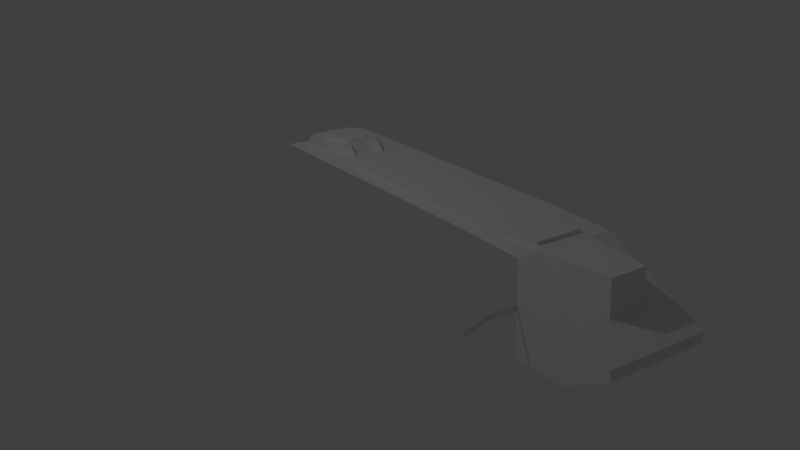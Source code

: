 # Source: ship.blend  (saved by Blender 2.76.0; exported with 4.5.12 LTS)
import bpy
from mathutils import Matrix  # noqa: F401  (used for matrix-valued properties, if any)

bpy.ops.wm.read_factory_settings(use_empty=True)
scene = bpy.context.scene
scene.name = 'Scene'

# ---- collections
col_collection_1 = bpy.data.collections.new('Collection 1'); scene.collection.children.link(col_collection_1)

# ---- world
world_world = bpy.data.worlds.new('World'); scene.world = world_world
world_world.color = (0.05088, 0.05088, 0.05088)
world_world.use_sun_shadow = False
world_world.sun_shadow_jitter_overblur = 0.0
world_world.cycles.sampling_method = 'MANUAL'
world_world.cycles.sample_map_resolution = 256

# ---- cameras
cam_camera = bpy.data.cameras.new('Camera')
cam_camera.clip_end = 100.0
cam_camera.lens = 35.0
cam_camera.sensor_width = 32.0
cam_camera.sensor_height = 18.0
cam_camera.ortho_scale = 7.314
cam_camera.dof.focus_distance = 0.0
cam_camera.dof.aperture_fstop = 128.0

# ---- lights
light_lamp = bpy.data.lights.new('Lamp', 'POINT')
light_lamp.transmission_factor = 0.0
light_lamp.cutoff_distance = 30.0
light_lamp.energy = 100.0
light_lamp.shadow_buffer_clip_start = 1.001
light_lamp.shadow_soft_size = 0.1
light_lamp.shadow_maximum_resolution = 0.006
light_lamp.use_absolute_resolution = True
light_lamp.cycles.use_multiple_importance_sampling = False

# ---- meshes
me_plane = bpy.data.meshes.new('Plane')
me_plane.from_pydata([(0.4791, 3.327, 0.6782), (0.475, 4.29, 0.2049), (0.475, 4.293, 0.1087), (0.0, 4.296, 0.2049), (0.2211, 3.249, 0.6938), (0.1725, 3.962, 0.6813), (0.3645, 2.881, 0.6938), (0.0, 0.7024, 0.6938), (0.4822, 2.739, 0.6938), (0.7175, 2.779, 2.143e-12), (0.7143, 2.596, 2.143e-12), (0.9782, 2.299, 2.143e-12), (0.2642, 3.329, 0.6777), (0.2211, 3.249, 0.6938), (0.3278, 2.763, 0.6938), (0.9816, 0.7762, 2.143e-12), (0.7475, 0.5708, 2.143e-12), (0.7463, -0.5817, 4.86e-10), (0.3243, 0.8166, 0.6938), (0.2318, 0.7031, 0.6938), (0.4825, -0.5302, 0.6938), (0.7037, -0.5275, -1.073e-09), (0.0, -0.2671, 0.7731), (0.4825, -0.3017, 0.6938), (0.1987, -0.2661, 0.6938), (0.1987, -0.2661, 0.7731), (0.3219, -0.1509, 0.7731), (0.3187, 0.06186, 0.7731), (0.1619, 0.4362, 0.7731), (0.1043, 0.3322, 0.7731), (0.1027, 0.4058, 0.6938), (0.0, 0.4034, 0.6938), (0.1603, 0.513, 0.6938), (0.1955, 0.4394, 0.6938), (0.1955, 0.4394, 0.6938), (1.211, -0.7445, 4.86e-10), (1.29, -0.7445, 4.86e-10), (1.304, -0.5156, 4.86e-10), (1.529, -0.3498, 4.86e-10), (2.581, -0.3498, 4.86e-10), (2.597, -3.817, 5.007e-10), (2.175, -3.833, 0.321), (1.48, -3.839, 0.321), (1.296, -3.845, -4.823e-10), (1.3, -3.526, 1.279), (2.184, -0.8445, 0.321), (2.581, -0.5626, -3.245e-10), (1.48, -0.8378, 0.321), (2.17, -0.75, 0.2535), (2.511, -0.5081, 1.734e-09), (2.508, -0.3837, 1.734e-09), (1.624, -0.3791, 1.734e-09), (1.38, -0.5358, 1.734e-09), (1.377, -0.6947, 1.734e-09), (1.479, -0.7454, 0.2535), (0.0, 3.249, 0.6938), (1.261, -3.549, 1.279), (1.266, -3.651, -5.649e-10), (0.7131, -3.989, -5.649e-10), (0.0, -3.987, -5.649e-10), (0.0, -0.3344, 1.279), (1.48, -1.186, 1.279), (1.642, -1.301, 1.279), (1.653, -3.434, 1.279), (1.291, -1.048, 1.279), (0.686, -0.3485, 1.279), (0.1824, 0.5188, 0.6938), (0.1347, 0.6666, 0.6938), (0.0, 0.6689, 0.6938), (0.0, 0.3322, 0.7731), (0.121, 0.3016, 0.7731), (0.0, -0.3017, 0.6938), (0.2043, 0.108, 0.7731), (0.2043, -0.03523, 0.7731), (0.0, -0.03329, 0.7731), (0.6869, -3.865, 1.279), (0.0, -3.865, 1.279), (2.17, -0.75, 0.2535), (0.4825, -3.892, 0.6938), (0.7131, -3.989, -5.649e-10), (0.4823, -3.988, -5.649e-10), (0.1705, 3.972, 0.3572), (0.1702, 4.293, 0.2049), (0.475, 3.844, -0.1485), (0.475, 3.337, -0.1511), (0.0, 3.964, 0.6813), (0.0, 4.293, 0.1087), (0.0, 3.844, -0.1485), (0.0, 3.972, 0.3572), (0.0, 3.329, 0.6777), (0.0, 3.337, -0.1511), (0.0, 0.7024, 0.722), (0.2211, 3.249, 0.722), (0.3278, 2.763, 0.722), (0.3243, 0.8166, 0.722), (0.2318, 0.7031, 0.722), (0.0, 3.249, 0.722), (0.121, 0.3016, 0.7731), (0.0, 0.3002, 0.7731), (0.2043, 0.108, 0.7731), (0.2043, -0.03523, 0.7731), (0.0, -0.03329, 0.7731), (0.09625, 0.2759, 0.8071), (0.0, 0.2745, 0.8071), (0.1795, 0.09866, 0.8071), (0.1795, -0.04458, 0.8071), (0.0, -0.04264, 0.8071), (0.3219, -0.1509, 0.6938), (0.3219, -0.1509, 0.6938), (0.3187, 0.06186, 0.6938), (0.0, -0.2671, 0.6938), (0.4825, 0.6666, 0.6938), (0.4825, 0.6666, 0.6938), (0.4822, 2.739, 0.6938), (0.4825, -0.3017, -0.2217), (0.4825, -0.3017, 0.6938), (0.4825, -0.3017, 0.6938), (0.475, 2.689, -0.1459), (0.475, 2.382, 0.09085), (0.475, 1.663, 0.09258), (0.475, 1.526, 0.1842), (0.475, 1.206, 0.179), (0.475, 1.174, 0.1945), (0.475, 0.5705, 0.1911), (0.475, -0.2418, 0.1876), (0.4767, 3.333, 0.3016), (0.4764, 3.334, 0.2522), (0.4781, 3.33, 0.4709), (0.7479, 3.333, 0.2966), (0.7477, 3.334, 0.2472), (0.9868, 3.333, 0.217), (0.9866, 3.334, 0.1675)], [(13, 4), (9, 10), (10, 11), (4, 14), (11, 15), (15, 16), (16, 17), (10, 16), (20, 21), (17, 21), (20, 23), (17, 35), (35, 36), (36, 37), (37, 38), (38, 39), (46, 40), (40, 41), (41, 42), (42, 43), (36, 43), (41, 45), (39, 46), (45, 46), (45, 47), (36, 47), (45, 48), (48, 49), (49, 50), (50, 51), (51, 52), (52, 53), (53, 54), (44, 56), (56, 57), (57, 58), (80, 59), (42, 47), (61, 62), (62, 63), (44, 63), (61, 64), (44, 64), (64, 65), (56, 75), (75, 76), (60, 65), (48, 77), (48, 54), (20, 78), (58, 79), (58, 80), (78, 80), (107, 108), (8, 113), (23, 114), (23, 115), (115, 116), (84, 117), (117, 118), (118, 119), (119, 120), (120, 121), (121, 122), (122, 123), (123, 124)], [(83, 87, 86, 2), (2, 86, 3, 82, 1), (3, 88, 81, 82), (88, 85, 5, 81), (12, 81, 5), (12, 5, 85, 89), (1, 82, 81, 12, 0), (83, 2, 1, 0, 127, 125, 126, 84), (84, 90, 87, 83), (18, 14, 93, 94), (13, 14, 93, 92), (7, 19, 95, 91), (13, 55, 96, 92), (19, 18, 94, 95), (93, 92, 96, 91, 95, 94), (6, 14, 13, 12), (12, 13, 55, 89), (6, 0, 12), (0, 6, 8), (72, 73, 100, 99), (69, 29, 70, 98), (73, 74, 101, 100), (70, 72, 99, 97), (97, 99, 104, 102), (99, 100, 105, 104), (97, 98, 103, 102), (100, 101, 106, 105), (28, 29, 30, 32), (69, 31, 30, 29), (27, 99, 72, 70, 29, 28), (103, 106, 105, 104, 102), (31, 68, 67, 66, 32, 30), (34, 27, 28, 32, 33), (22, 101, 74, 73, 72, 27, 26, 25), (109, 27, 33), (27, 109, 107, 26), (24, 25, 26, 107), (24, 110, 22, 25), (112, 111, 23, 71, 110, 24, 107, 109, 33, 32, 66, 67), (14, 6, 8, 111, 112, 67, 68, 7, 19, 18), (126, 125, 128, 129), (129, 128, 130, 131)])
me_plane.use_remesh_preserve_volume = False
me_plane.use_remesh_preserve_attributes = False
me_plane.use_mirror_vertex_groups = False
me_plane.update()

# ---- objects
ob_plane = bpy.data.objects.new('Plane', me_plane)
ob_lamp = bpy.data.objects.new('Lamp', light_lamp)
ob_camera = bpy.data.objects.new('Camera', cam_camera)

# ---- transforms, parenting, visibility, modifiers, constraints
ob_plane.location = (0.0, 0.0, 0.01288)
ob_plane.lineart.crease_threshold = 0.0
_m = ob_plane.modifiers.new('Mirror', 'MIRROR')
_m.use_clip = True
ob_lamp.location = (4.076, 1.005, 5.904)
ob_lamp.rotation_euler = (0.6503, 0.05522, 1.866)
ob_lamp.lock_rotations_4d = False
ob_lamp.empty_display_type = 'ARROWS'
ob_lamp.color = (0.0, 0.0, 0.0, 0.0)
ob_lamp.lineart.crease_threshold = 0.0
ob_camera.location = (4.457, 7.744, 3.286)
ob_camera.rotation_euler = (1.195, 0.01076, 2.55)
ob_camera.lock_rotations_4d = False
ob_camera.empty_display_type = 'ARROWS'
ob_camera.color = (0.0, 0.0, 0.0, 0.0)
ob_camera.display_type = 'WIRE'
ob_camera.lineart.crease_threshold = 0.0

# ---- collection membership
col_collection_1.objects.link(ob_plane)
col_collection_1.objects.link(ob_lamp)
col_collection_1.objects.link(ob_camera)

# ---- scene / render settings (as saved in the file)
scene.camera = ob_camera
scene.frame_start = 1; scene.frame_end = 250; scene.frame_set(0)
scene.render.engine = 'BLENDER_EEVEE_NEXT'
scene.render.resolution_percentage = 50
scene.render.dither_intensity = 0.0
scene.cycles.use_denoising = False
scene.cycles.samples = 10
scene.cycles.sampling_pattern = 'TABULATED_SOBOL'
scene.cycles.light_sampling_threshold = 0.0
scene.cycles.use_adaptive_sampling = False
scene.cycles.use_light_tree = False
scene.cycles.blur_glossy = 0.0
scene.cycles.pixel_filter_type = 'GAUSSIAN'
scene.cycles.sample_clamp_indirect = 0.0
scene.view_settings.view_transform = 'Standard'
bpy.context.view_layer.update()
